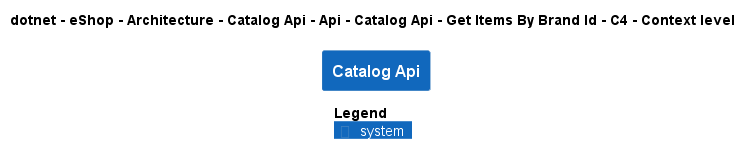

The diagram above was rendered by PlantUML. Its source (embedded in the PNG):
@startuml
!pragma layout smetana
!include ..\..\..\..\..\..\..\..\..\..\..\.c4s\C4_Context.puml

AddElementTag("c4interflow:lifecycle:new", $bgColor=green, $fontColor=#ffffff, $borderColor=green, $shadowing="False")
AddElementTag("c4interflow:lifecycle:changed", $bgColor=orange, $fontColor=#ffffff, $borderColor=orange, $shadowing="False")
AddElementTag("c4interflow:lifecycle:removed", $bgColor=red, $fontColor=#ffffff, $borderColor=red, $shadowing="False")

AddRelTag("c4interflow:lifecycle:new", $textColor=green, $lineColor=green)
AddRelTag("c4interflow:lifecycle:changed", $textColor=orange, $lineColor=orange)
AddRelTag("c4interflow:lifecycle:removed", $textColor=red, $lineColor=red)

SHOW_PERSON_PORTRAIT()
LAYOUT_TOP_DOWN()

skinparam linetype polyline

title dotnet - eShop - Architecture - Catalog Api - Api - Catalog Api - Get Items By Brand Id - C4 - Context level

System(dotnet.eShop.Architecture.SoftwareSystems.CatalogApi, "Catalog Api", "")



SHOW_LEGEND()
@enduml